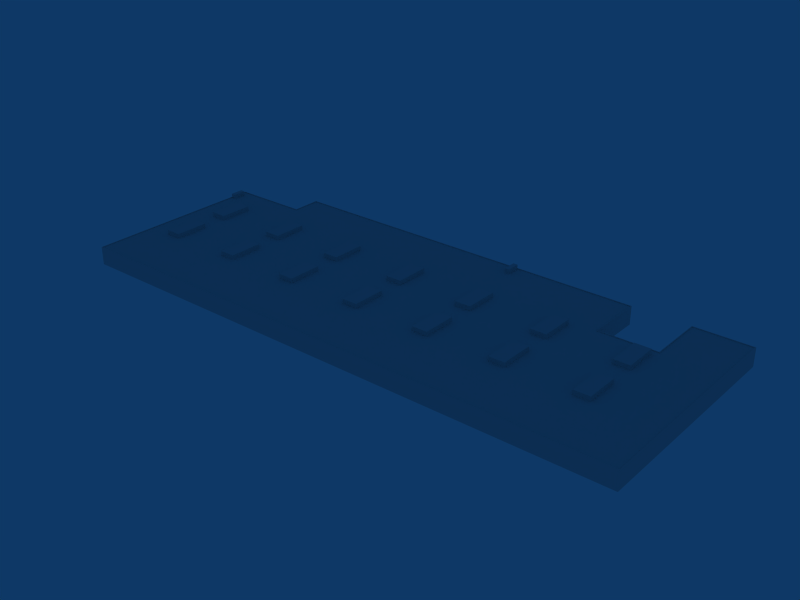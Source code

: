 # Source: ebbr_building_ref_108.blend  (saved by Blender 2.79.0; exported with 4.5.12 LTS)
import bpy
from mathutils import Matrix  # noqa: F401  (used for matrix-valued properties, if any)

bpy.ops.wm.read_factory_settings(use_empty=True)
scene = bpy.context.scene
scene.name = 'Scene'

# ---- collections
col_collection_1 = bpy.data.collections.new('Collection 1'); scene.collection.children.link(col_collection_1)

# ---- materials (node trees are filled in below, after node groups)
mat_material = bpy.data.materials.new('Material')
mat_material.alpha_threshold = 0.0
mat_material.preview_render_type = 'FLAT'
mat_material.roughness = 0.5

# ---- material node trees

# ---- world
world_world = bpy.data.worlds.new('World'); scene.world = world_world
world_world.color = (0.05656, 0.2208, 0.4)
world_world.use_sun_shadow = False
world_world.sun_shadow_jitter_overblur = 0.0
world_world.cycles.sampling_method = 'NONE'
world_world.cycles.sample_map_resolution = 256

# ---- meshes
me_cube_003 = bpy.data.meshes.new('Cube.003')
me_cube_003.from_pydata([(-118.1, -5.541, 10.55), (-83.77, -5.541, 10.55), (-49.47, -5.541, 10.55), (-15.17, -5.541, 10.55), (19.13, -5.541, 10.55), (53.43, -5.541, 10.55), (87.73, -5.541, 10.55), (-118.1, 5.541, 10.55), (-83.77, 5.541, 10.55), (-49.47, 5.541, 10.55), (-15.17, 5.541, 10.55), (19.13, 5.541, 10.55), (53.43, 5.541, 10.55), (87.73, 5.541, 10.55), (-118.1, -5.541, 8.549), (-83.77, -5.541, 8.549), (-49.47, -5.541, 8.549), (-15.17, -5.541, 8.549), (19.13, -5.541, 8.549), (53.43, -5.541, 8.549), (87.73, -5.541, 8.549), (-118.1, 5.541, 8.549), (-83.77, 5.541, 8.549), (-49.47, 5.541, 8.549), (-15.17, 5.541, 8.549), (19.13, 5.541, 8.549), (53.43, 5.541, 8.549), (87.73, 5.541, 8.549), (-125.1, -5.541, 8.549), (-90.77, -5.541, 8.549), (-56.47, -5.541, 8.549), (-22.17, -5.541, 8.549), (12.13, -5.541, 8.549), (46.43, -5.541, 8.549), (80.73, -5.541, 8.549), (-125.1, 5.541, 8.549), (-90.77, 5.541, 8.549), (-56.47, 5.541, 8.549), (-22.17, 5.541, 8.549), (12.13, 5.541, 8.549), (46.43, 5.541, 8.549), (80.73, 5.541, 8.549), (-125.1, -5.541, 10.55), (-90.77, -5.541, 10.55), (-56.47, -5.541, 10.55), (-22.17, -5.541, 10.55), (12.13, -5.541, 10.55), (46.43, -5.541, 10.55), (80.73, -5.541, 10.55), (-125.1, 5.541, 10.55), (-90.77, 5.541, 10.55), (-56.47, 5.541, 10.55), (-22.17, 5.541, 10.55), (12.13, 5.541, 10.55), (46.43, 5.541, 10.55), (80.73, 5.541, 10.55), (-118.1, -20.54, 10.55), (-83.77, -20.54, 10.55), (-49.47, -20.54, 10.55), (-15.17, -20.54, 10.55), (19.13, -20.54, 10.55), (53.43, -20.54, 10.55), (87.73, -20.54, 10.55), (-118.1, 20.54, 10.55), (-83.77, 20.54, 10.55), (-49.47, 20.54, 10.55), (-15.17, 20.54, 10.55), (19.13, 20.54, 10.55), (53.43, 20.54, 10.55), (87.73, 20.54, 10.55), (-118.1, -20.54, 8.549), (-83.77, -20.54, 8.549), (-49.47, -20.54, 8.549), (-15.17, -20.54, 8.549), (19.13, -20.54, 8.549), (53.43, -20.54, 8.549), (87.73, -20.54, 8.549), (-118.1, 20.54, 8.549), (-83.77, 20.54, 8.549), (-49.47, 20.54, 8.549), (-15.17, 20.54, 8.549), (19.13, 20.54, 8.549), (53.43, 20.54, 8.549), (87.73, 20.54, 8.549), (-125.1, -20.54, 8.549), (-90.77, -20.54, 8.549), (-56.47, -20.54, 8.549), (-22.17, -20.54, 8.549), (12.13, -20.54, 8.549), (46.43, -20.54, 8.549), (80.73, -20.54, 8.549), (-125.1, 20.54, 8.549), (-90.77, 20.54, 8.549), (-56.47, 20.54, 8.549), (-22.17, 20.54, 8.549), (12.13, 20.54, 8.549), (46.43, 20.54, 8.549), (80.73, 20.54, 8.549), (-125.1, -20.54, 10.55), (-90.77, -20.54, 10.55), (-56.47, -20.54, 10.55), (-22.17, -20.54, 10.55), (12.13, -20.54, 10.55), (46.43, -20.54, 10.55), (80.73, -20.54, 10.55), (-125.1, 20.54, 10.55), (-90.77, 20.54, 10.55), (-56.47, 20.54, 10.55), (-22.17, 20.54, 10.55), (12.13, 20.54, 10.55), (46.43, 20.54, 10.55), (80.73, 20.54, 10.55), (-133.3, 32.27, 10.55), (-133.3, 32.27, 8.549), (-135.3, 32.27, 8.549), (-135.3, 32.27, 10.55), (-133.3, 26.27, 10.55), (-133.3, 26.27, 8.549), (-135.3, 26.27, 8.549), (-135.3, 26.27, 10.55), (12.04, 47.69, 10.55), (12.04, 47.69, 8.549), (10.04, 47.69, 8.549), (10.04, 47.69, 10.55), (12.04, 41.69, 10.55), (12.04, 41.69, 8.549), (10.04, 41.69, 8.549), (10.04, 41.69, 10.55)], [], [(0, 14, 28, 42), (1, 15, 29, 43), (2, 16, 30, 44), (3, 17, 31, 45), (4, 18, 32, 46), (5, 19, 33, 47), (6, 20, 34, 48), (35, 21, 7, 49), (36, 22, 8, 50), (37, 23, 9, 51), (38, 24, 10, 52), (39, 25, 11, 53), (40, 26, 12, 54), (41, 27, 13, 55), (56, 98, 84, 70), (57, 99, 85, 71), (58, 100, 86, 72), (59, 101, 87, 73), (60, 102, 88, 74), (61, 103, 89, 75), (62, 104, 90, 76), (91, 105, 63, 77), (92, 106, 64, 78), (93, 107, 65, 79), (94, 108, 66, 80), (95, 109, 67, 81), (96, 110, 68, 82), (97, 111, 69, 83), (0, 56, 70, 14), (1, 57, 71, 15), (2, 58, 72, 16), (3, 59, 73, 17), (4, 60, 74, 18), (5, 61, 75, 19), (6, 62, 76, 20), (77, 63, 7, 21), (78, 64, 8, 22), (79, 65, 9, 23), (80, 66, 10, 24), (81, 67, 11, 25), (82, 68, 12, 26), (83, 69, 13, 27), (28, 84, 98, 42), (29, 85, 99, 43), (30, 86, 100, 44), (31, 87, 101, 45), (32, 88, 102, 46), (33, 89, 103, 47), (34, 90, 104, 48), (105, 91, 35, 49), (106, 92, 36, 50), (107, 93, 37, 51), (108, 94, 38, 52), (109, 95, 39, 53), (110, 96, 40, 54), (111, 97, 41, 55), (56, 0, 42, 98), (57, 1, 43, 99), (58, 2, 44, 100), (59, 3, 45, 101), (60, 4, 46, 102), (61, 5, 47, 103), (62, 6, 48, 104), (49, 7, 63, 105), (50, 8, 64, 106), (51, 9, 65, 107), (52, 10, 66, 108), (53, 11, 67, 109), (54, 12, 68, 110), (55, 13, 69, 111), (112, 113, 114, 115), (116, 119, 118, 117), (112, 116, 117, 113), (114, 118, 119, 115), (116, 112, 115, 119), (120, 121, 122, 123), (124, 127, 126, 125), (120, 124, 125, 121), (122, 126, 127, 123), (124, 120, 123, 127)])
_uv = me_cube_003.uv_layers.new(name='UVTex')
_uv.uv.foreach_set('vector', [0.2969, 0.04688, 0.4531, 0.04688, 0.4531, 0.2031, 0.2969, 0.2031, 0.2969, 0.04688, 0.4531, 0.04688, 0.4531, 0.2031, 0.2969, 0.2031, 0.2969, 0.04688, 0.4531, 0.04688, 0.4531, 0.2031, 0.2969, 0.2031, 0.2969, 0.04688, 0.4531, 0.04688, 0.4531, 0.2031, 0.2969, 0.2031, 0.2969, 0.04688, 0.4531, 0.04688, 0.4531, 0.2031, 0.2969, 0.2031, 0.2969, 0.04688, 0.4531, 0.04688, 0.4531, 0.2031, 0.2969, 0.2031, 0.2969, 0.04688, 0.4531, 0.04688, 0.4531, 0.2031, 0.2969, 0.2031, 0.4531, 0.2031, 0.4531, 0.04688, 0.2969, 0.04688, 0.2969, 0.2031, 0.4531, 0.2031, 0.4531, 0.04688, 0.2969, 0.04688, 0.2969, 0.2031, 0.4531, 0.2031, 0.4531, 0.04688, 0.2969, 0.04688, 0.2969, 0.2031, 0.4531, 0.2031, 0.4531, 0.04688, 0.2969, 0.04688, 0.2969, 0.2031, 0.4531, 0.2031, 0.4531, 0.04688, 0.2969, 0.04688, 0.2969, 0.2031, 0.4531, 0.2031, 0.4531, 0.04688, 0.2969, 0.04688, 0.2969, 0.2031, 0.4531, 0.2031, 0.4531, 0.04688, 0.2969, 0.04688, 0.2969, 0.2031, 0.2969, 0.04688, 0.4531, 0.04688, 0.4531, 0.2031, 0.2969, 0.2031, 0.2969, 0.04688, 0.4531, 0.04688, 0.4531, 0.2031, 0.2969, 0.2031, 0.2969, 0.04688, 0.4531, 0.04688, 0.4531, 0.2031, 0.2969, 0.2031, 0.2969, 0.04688, 0.4531, 0.04688, 0.4531, 0.2031, 0.2969, 0.2031, 0.2969, 0.04688, 0.4531, 0.04688, 0.4531, 0.2031, 0.2969, 0.2031, 0.2969, 0.04688, 0.4531, 0.04688, 0.4531, 0.2031, 0.2969, 0.2031, 0.2969, 0.04688, 0.4531, 0.04688, 0.4531, 0.2031, 0.2969, 0.2031, 0.4531, 0.2031, 0.4531, 0.04688, 0.2969, 0.04688, 0.2969, 0.2031, 0.4531, 0.2031, 0.4531, 0.04688, 0.2969, 0.04688, 0.2969, 0.2031, 0.4531, 0.2031, 0.4531, 0.04688, 0.2969, 0.04688, 0.2969, 0.2031, 0.4531, 0.2031, 0.4531, 0.04688, 0.2969, 0.04688, 0.2969, 0.2031, 0.4531, 0.2031, 0.4531, 0.04688, 0.2969, 0.04688, 0.2969, 0.2031, 0.4531, 0.2031, 0.4531, 0.04688, 0.2969, 0.04688, 0.2969, 0.2031, 0.4531, 0.2031, 0.4531, 0.04688, 0.2969, 0.04688, 0.2969, 0.2031, 0.2969, 0.04688, 0.4531, 0.04688, 0.4531, 0.2031, 0.2969, 0.2031, 0.2969, 0.04688, 0.4531, 0.04688, 0.4531, 0.2031, 0.2969, 0.2031, 0.2969, 0.04688, 0.4531, 0.04688, 0.4531, 0.2031, 0.2969, 0.2031, 0.2969, 0.04688, 0.4531, 0.04688, 0.4531, 0.2031, 0.2969, 0.2031, 0.2969, 0.04688, 0.4531, 0.04688, 0.4531, 0.2031, 0.2969, 0.2031, 0.2969, 0.04688, 0.4531, 0.04688, 0.4531, 0.2031, 0.2969, 0.2031, 0.2969, 0.04688, 0.4531, 0.04688, 0.4531, 0.2031, 0.2969, 0.2031, 0.4531, 0.2031, 0.4531, 0.04688, 0.2969, 0.04688, 0.2969, 0.2031, 0.4531, 0.2031, 0.4531, 0.04688, 0.2969, 0.04688, 0.2969, 0.2031, 0.4531, 0.2031, 0.4531, 0.04688, 0.2969, 0.04688, 0.2969, 0.2031, 0.4531, 0.2031, 0.4531, 0.04688, 0.2969, 0.04688, 0.2969, 0.2031, 0.4531, 0.2031, 0.4531, 0.04688, 0.2969, 0.04688, 0.2969, 0.2031, 0.4531, 0.2031, 0.4531, 0.04688, 0.2969, 0.04688, 0.2969, 0.2031, 0.4531, 0.2031, 0.4531, 0.04688, 0.2969, 0.04688, 0.2969, 0.2031, 0.2969, 0.04688, 0.4531, 0.04688, 0.4531, 0.2031, 0.2969, 0.2031, 0.2969, 0.04688, 0.4531, 0.04688, 0.4531, 0.2031, 0.2969, 0.2031, 0.2969, 0.04688, 0.4531, 0.04688, 0.4531, 0.2031, 0.2969, 0.2031, 0.2969, 0.04688, 0.4531, 0.04688, 0.4531, 0.2031, 0.2969, 0.2031, 0.2969, 0.04688, 0.4531, 0.04688, 0.4531, 0.2031, 0.2969, 0.2031, 0.2969, 0.04688, 0.4531, 0.04688, 0.4531, 0.2031, 0.2969, 0.2031, 0.2969, 0.04688, 0.4531, 0.04688, 0.4531, 0.2031, 0.2969, 0.2031, 0.4531, 0.2031, 0.4531, 0.04688, 0.2969, 0.04688, 0.2969, 0.2031, 0.4531, 0.2031, 0.4531, 0.04688, 0.2969, 0.04688, 0.2969, 0.2031, 0.4531, 0.2031, 0.4531, 0.04688, 0.2969, 0.04688, 0.2969, 0.2031, 0.4531, 0.2031, 0.4531, 0.04688, 0.2969, 0.04688, 0.2969, 0.2031, 0.4531, 0.2031, 0.4531, 0.04688, 0.2969, 0.04688, 0.2969, 0.2031, 0.4531, 0.2031, 0.4531, 0.04688, 0.2969, 0.04688, 0.2969, 0.2031, 0.4531, 0.2031, 0.4531, 0.04688, 0.2969, 0.04688, 0.2969, 0.2031, 0.2969, 0.04688, 0.4531, 0.04688, 0.4531, 0.2031, 0.2969, 0.2031, 0.2969, 0.04688, 0.4531, 0.04688, 0.4531, 0.2031, 0.2969, 0.2031, 0.2969, 0.04688, 0.4531, 0.04688, 0.4531, 0.2031, 0.2969, 0.2031, 0.2969, 0.04688, 0.4531, 0.04688, 0.4531, 0.2031, 0.2969, 0.2031, 0.2969, 0.04688, 0.4531, 0.04688, 0.4531, 0.2031, 0.2969, 0.2031, 0.2969, 0.04688, 0.4531, 0.04688, 0.4531, 0.2031, 0.2969, 0.2031, 0.2969, 0.04688, 0.4531, 0.04688, 0.4531, 0.2031, 0.2969, 0.2031, 0.4531, 0.2031, 0.4531, 0.04688, 0.2969, 0.04688, 0.2969, 0.2031, 0.4531, 0.2031, 0.4531, 0.04688, 0.2969, 0.04688, 0.2969, 0.2031, 0.4531, 0.2031, 0.4531, 0.04688, 0.2969, 0.04688, 0.2969, 0.2031, 0.4531, 0.2031, 0.4531, 0.04688, 0.2969, 0.04688, 0.2969, 0.2031, 0.4531, 0.2031, 0.4531, 0.04688, 0.2969, 0.04688, 0.2969, 0.2031, 0.4531, 0.2031, 0.4531, 0.04688, 0.2969, 0.04688, 0.2969, 0.2031, 0.4531, 0.2031, 0.4531, 0.04688, 0.2969, 0.04688, 0.2969, 0.2031, 0.2812, 0.2812, 0.4688, 0.2812, 0.4688, 0.4688, 0.2812, 0.4688, 0.2812, 0.2812, 0.4688, 0.2812, 0.4688, 0.4688, 0.2812, 0.4688, 0.2812, 0.2812, 0.4688, 0.2812, 0.4688, 0.4688, 0.2812, 0.4688, 0.2812, 0.2812, 0.4688, 0.2812, 0.4688, 0.4688, 0.2812, 0.4688, 0.2812, 0.2812, 0.4688, 0.2812, 0.4688, 0.4688, 0.2812, 0.4688, 0.2812, 0.2812, 0.4688, 0.2812, 0.4688, 0.4688, 0.2812, 0.4688, 0.2812, 0.2812, 0.4688, 0.2812, 0.4688, 0.4688, 0.2812, 0.4688, 0.2812, 0.2812, 0.4688, 0.2812, 0.4688, 0.4688, 0.2812, 0.4688, 0.2812, 0.2812, 0.4688, 0.2812, 0.4688, 0.4688, 0.2812, 0.4688, 0.2812, 0.2812, 0.4688, 0.2812, 0.4688, 0.4688, 0.2812, 0.4688])
me_cube_003.materials.append(mat_material)
me_cube_003.use_remesh_preserve_volume = False
me_cube_003.use_remesh_preserve_attributes = False
me_cube_003.use_mirror_vertex_groups = False
me_cube_003.update()
me_cube_001 = bpy.data.meshes.new('Cube.001')
me_cube_001.from_pydata([(-125.1, -48.01, -1.0), (125.1, -48.01, -1.0), (125.1, 48.01, -1.0), (-125.1, -48.01, 7.013), (125.1, -48.01, 7.013), (125.1, 48.01, 7.013), (100.1, -48.01, -1.0), (100.1, 48.01, -1.0), (100.1, -48.01, 7.013), (100.1, 48.01, 7.013), (75.06, -48.01, -1.0), (75.06, 48.01, -1.0), (75.06, -48.01, 7.013), (75.06, 48.01, 7.013), (-125.1, 22.99, -1.0), (125.1, 22.99, -1.0), (-125.1, 22.99, 7.013), (125.1, 22.99, 7.013), (100.1, 22.99, 7.013), (75.06, 22.99, 7.013), (100.1, 22.99, -1.0), (75.06, 22.99, -1.0), (-91.03, -48.01, -1.0), (-91.03, -48.01, 7.013), (-91.03, 48.01, 7.013), (-125.1, 35.0, 7.013), (75.06, 35.0, 7.013), (75.06, 35.0, -1.0), (-91.03, 35.0, 7.013), (-91.03, 48.01, -1.0), (-91.03, 35.0, -1.0), (-125.1, 35.0, -1.0), (-124.8, 34.7, 7.013), (-90.72, 34.7, 7.013), (-90.72, 47.69, 7.013), (74.76, 22.66, 7.013), (74.76, 34.7, 7.013), (74.76, 47.69, 7.013), (-124.8, 22.66, 7.013), (74.76, -47.72, 7.013), (-90.72, -47.72, 7.013), (-124.8, -47.72, 7.013), (100.4, 22.66, 7.013), (100.4, 47.69, 7.013), (124.7, 47.69, 7.013), (124.7, 22.66, 7.013), (124.7, -47.72, 7.013), (100.4, -47.72, 7.013), (124.7, -47.72, 6.693), (100.4, -47.72, 6.693), (124.7, 47.69, 6.693), (100.4, 47.69, 6.693), (74.76, -47.72, 6.693), (-124.8, -47.72, 6.693), (-124.8, 22.66, 6.693), (124.7, 22.66, 6.693), (100.4, 22.66, 6.693), (74.76, 22.66, 6.693), (-90.72, -47.72, 6.693), (-90.72, 47.69, 6.693), (74.76, 47.69, 6.693), (-124.8, 34.7, 6.693), (74.76, 34.7, 6.693), (-90.72, 34.7, 6.693), (-90.72, 22.66, 6.693)], [], [(8, 6, 1, 4), (7, 9, 5, 2), (12, 10, 6, 8), (0, 3, 16, 14), (4, 1, 15, 17), (17, 15, 2, 5), (9, 7, 20, 18), (18, 20, 21, 19), (3, 0, 22, 23), (23, 22, 10, 12), (29, 24, 13, 11), (14, 16, 25, 31), (19, 21, 27, 26), (26, 27, 11, 13), (24, 29, 30, 28), (28, 30, 31, 25), (25, 32, 33, 28), (28, 33, 34, 24), (26, 36, 35, 19), (13, 37, 36, 26), (16, 38, 32, 25), (24, 34, 37, 13), (12, 39, 40, 23), (23, 40, 41, 3), (19, 35, 42, 18), (18, 42, 43, 9), (5, 44, 45, 17), (17, 45, 46, 4), (3, 41, 38, 16), (8, 47, 39, 12), (9, 43, 44, 5), (4, 46, 47, 8), (46, 48, 49, 47), (43, 51, 50, 44), (47, 49, 52, 39), (41, 53, 54, 38), (45, 55, 48, 46), (44, 50, 55, 45), (42, 56, 51, 43), (35, 57, 56, 42), (40, 58, 53, 41), (39, 52, 58, 40), (34, 59, 60, 37), (38, 54, 61, 32), (37, 60, 62, 36), (36, 62, 57, 35), (33, 63, 59, 34), (32, 61, 63, 33), (50, 51, 56, 55), (55, 56, 49, 48), (56, 57, 52, 49), (52, 57, 64, 58), (58, 64, 54, 53), (64, 57, 62, 63), (63, 62, 60, 59), (54, 64, 63, 61)])
_uv = me_cube_001.uv_layers.new(name='UVTex')
_uv.uv.foreach_set('vector', [0.5312, 0.03125, 0.7188, 0.03125, 0.7188, 0.2188, 0.5312, 0.2188, 0.5312, 0.03125, 0.7188, 0.03125, 0.7188, 0.2188, 0.5312, 0.2188, 0.5312, 0.03125, 0.7188, 0.03125, 0.7188, 0.2188, 0.5312, 0.2188, 0.5312, 0.03125, 0.7188, 0.03125, 0.7188, 0.2188, 0.5312, 0.2188, 0.5312, 0.03125, 0.7188, 0.03125, 0.7188, 0.2188, 0.5312, 0.2188, 0.5312, 0.03125, 0.7188, 0.03125, 0.7188, 0.2188, 0.5312, 0.2188, 0.5312, 0.03125, 0.7188, 0.03125, 0.7188, 0.2188, 0.5312, 0.2188, 0.5312, 0.03125, 0.7188, 0.03125, 0.7188, 0.2188, 0.5312, 0.2188, 0.5312, 0.03125, 0.7188, 0.03125, 0.7188, 0.2188, 0.5312, 0.2188, 0.5312, 0.03125, 0.7188, 0.03125, 0.7188, 0.2188, 0.5312, 0.2188, 0.5312, 0.03125, 0.7188, 0.03125, 0.7188, 0.2188, 0.5312, 0.2188, 0.5312, 0.03125, 0.7188, 0.03125, 0.7188, 0.2188, 0.5312, 0.2188, 0.5312, 0.03125, 0.7188, 0.03125, 0.7188, 0.2188, 0.5312, 0.2188, 0.5312, 0.03125, 0.7188, 0.03125, 0.7188, 0.2188, 0.5312, 0.2188, 0.5312, 0.03125, 0.7188, 0.03125, 0.7188, 0.2188, 0.5312, 0.2188, 0.5312, 0.03125, 0.7188, 0.03125, 0.7188, 0.2188, 0.5312, 0.2188, 0.5312, 0.03125, 0.7188, 0.03125, 0.7188, 0.2188, 0.5312, 0.2188, 0.5312, 0.03125, 0.7188, 0.03125, 0.7188, 0.2188, 0.5312, 0.2188, 0.5312, 0.03125, 0.7188, 0.03125, 0.7188, 0.2188, 0.5312, 0.2188, 0.5312, 0.03125, 0.7188, 0.03125, 0.7188, 0.2188, 0.5312, 0.2188, 0.5312, 0.03125, 0.7188, 0.03125, 0.7188, 0.2188, 0.5312, 0.2188, 0.5312, 0.03125, 0.7188, 0.03125, 0.7188, 0.2188, 0.5312, 0.2188, 0.5312, 0.03125, 0.7188, 0.03125, 0.7188, 0.2188, 0.5312, 0.2188, 0.5312, 0.03125, 0.7188, 0.03125, 0.7188, 0.2188, 0.5312, 0.2188, 0.5312, 0.03125, 0.7188, 0.03125, 0.7188, 0.2188, 0.5312, 0.2188, 0.5312, 0.03125, 0.7188, 0.03125, 0.7188, 0.2188, 0.5312, 0.2188, 0.5312, 0.03125, 0.7188, 0.03125, 0.7188, 0.2188, 0.5312, 0.2188, 0.5312, 0.03125, 0.7188, 0.03125, 0.7188, 0.2188, 0.5312, 0.2188, 0.5312, 0.03125, 0.7188, 0.03125, 0.7188, 0.2188, 0.5312, 0.2188, 0.5312, 0.03125, 0.7188, 0.03125, 0.7188, 0.2188, 0.5312, 0.2188, 0.5312, 0.03125, 0.7188, 0.03125, 0.7188, 0.2188, 0.5312, 0.2188, 0.5312, 0.03125, 0.7188, 0.03125, 0.7188, 0.2188, 0.5312, 0.2188, 0.5312, 0.03125, 0.7188, 0.03125, 0.7188, 0.2188, 0.5312, 0.2188, 0.5312, 0.03125, 0.7188, 0.03125, 0.7188, 0.2188, 0.5312, 0.2188, 0.5312, 0.03125, 0.7188, 0.03125, 0.7188, 0.2188, 0.5312, 0.2188, 0.5312, 0.03125, 0.7188, 0.03125, 0.7188, 0.2188, 0.5312, 0.2188, 0.5312, 0.03125, 0.7188, 0.03125, 0.7188, 0.2188, 0.5312, 0.2188, 0.5312, 0.03125, 0.7188, 0.03125, 0.7188, 0.2188, 0.5312, 0.2188, 0.5312, 0.03125, 0.7188, 0.03125, 0.7188, 0.2188, 0.5312, 0.2188, 0.5312, 0.03125, 0.7188, 0.03125, 0.7188, 0.2188, 0.5312, 0.2188, 0.5312, 0.03125, 0.7188, 0.03125, 0.7188, 0.2188, 0.5312, 0.2188, 0.5312, 0.03125, 0.7188, 0.03125, 0.7188, 0.2188, 0.5312, 0.2188, 0.5312, 0.03125, 0.7188, 0.03125, 0.7188, 0.2188, 0.5312, 0.2188, 0.5312, 0.03125, 0.7188, 0.03125, 0.7188, 0.2188, 0.5312, 0.2188, 0.5312, 0.03125, 0.7188, 0.03125, 0.7188, 0.2188, 0.5312, 0.2188, 0.5312, 0.03125, 0.7188, 0.03125, 0.7188, 0.2188, 0.5312, 0.2188, 0.5312, 0.03125, 0.7188, 0.03125, 0.7188, 0.2188, 0.5312, 0.2188, 0.5312, 0.03125, 0.7188, 0.03125, 0.7188, 0.2188, 0.5312, 0.2188, 0.5312, 0.2812, 0.7188, 0.2812, 0.7188, 0.4688, 0.5312, 0.4688, 0.5312, 0.2812, 0.7188, 0.2812, 0.7188, 0.4688, 0.5312, 0.4688, 0.5312, 0.2812, 0.7188, 0.2812, 0.7188, 0.4688, 0.5312, 0.4688, 0.5312, 0.2812, 0.7188, 0.2812, 0.7188, 0.4688, 0.5312, 0.4688, 0.5312, 0.2812, 0.7188, 0.2812, 0.7188, 0.4688, 0.5312, 0.4688, 0.5312, 0.2812, 0.7188, 0.2812, 0.7188, 0.4688, 0.5312, 0.4688, 0.5312, 0.2812, 0.7188, 0.2812, 0.7188, 0.4688, 0.5312, 0.4688, 0.5312, 0.2812, 0.7188, 0.2812, 0.7188, 0.4688, 0.5312, 0.4688])
me_cube_001.materials.append(mat_material)
me_cube_001.use_remesh_preserve_volume = False
me_cube_001.use_remesh_preserve_attributes = False
me_cube_001.use_mirror_vertex_groups = False
me_cube_001.update()

# ---- objects
ob_roofdetails = bpy.data.objects.new('RoofDetails', me_cube_003)
ob_building = bpy.data.objects.new('Building', me_cube_001)

# ---- transforms, parenting, visibility, modifiers, constraints
ob_roofdetails.location = (10.59, -9.537e-07, -0.8515)
ob_roofdetails.lock_rotations_4d = False
ob_roofdetails.empty_display_type = 'ARROWS'
ob_roofdetails.lineart.crease_threshold = 0.0
ob_building.location = (0.0, 0.0, 1.005)
ob_building.lock_rotations_4d = False
ob_building.empty_display_type = 'ARROWS'
ob_building.lineart.crease_threshold = 0.0

# ---- collection membership
col_collection_1.objects.link(ob_roofdetails)
col_collection_1.objects.link(ob_building)

# ---- scene / render settings (as saved in the file)
scene.frame_start = 1; scene.frame_end = 250; scene.frame_set(11)
scene.render.engine = 'BLENDER_EEVEE_NEXT'
scene.render.image_settings.file_format = 'JPEG'
scene.render.image_settings.color_mode = 'RGB'
scene.render.image_settings.compression = 90
scene.render.resolution_x = 800
scene.render.resolution_y = 600
scene.render.pixel_aspect_x = 100.0
scene.render.pixel_aspect_y = 100.0
scene.render.fps = 25
scene.render.dither_intensity = 0.0
scene.render.use_compositing = False
scene.render.use_sequencer = False
scene.render.bake_margin = 2
scene.render.bake_bias = 0.0
scene.render.use_stamp_time = False
scene.render.use_stamp_date = False
scene.render.use_stamp_frame = False
scene.render.use_stamp_camera = False
scene.render.use_stamp_scene = False
scene.render.use_stamp_filename = False
scene.render.use_stamp_render_time = False
scene.render.stamp_font_size = 0
scene.cycles.use_denoising = False
scene.cycles.samples = 10
scene.cycles.sampling_pattern = 'TABULATED_SOBOL'
scene.cycles.light_sampling_threshold = 0.0
scene.cycles.use_adaptive_sampling = False
scene.cycles.use_light_tree = False
scene.cycles.blur_glossy = 0.0
scene.cycles.volume_bounces = 1
scene.cycles.pixel_filter_type = 'GAUSSIAN'
scene.cycles.sample_clamp_indirect = 0.0
scene.view_settings.view_transform = 'Raw'
bpy.context.view_layer.update()

# ---- added for rendering (the .blend has no active camera): camera
cam_auto = bpy.data.cameras.new('AutoCamera')
cam_auto.lens = 50.0
cam_auto.sensor_width = 36.0
cam_auto.clip_end = 4353.54
ob_auto_camera = bpy.data.objects.new('AutoCamera', cam_auto)
scene.collection.objects.link(ob_auto_camera)
ob_auto_camera.location = (248.066, -297.679, 203.304)
ob_auto_camera.rotation_euler = (1.09748, -7.21219e-08, 0.694738)
scene.camera = ob_auto_camera
bpy.context.view_layer.update()
